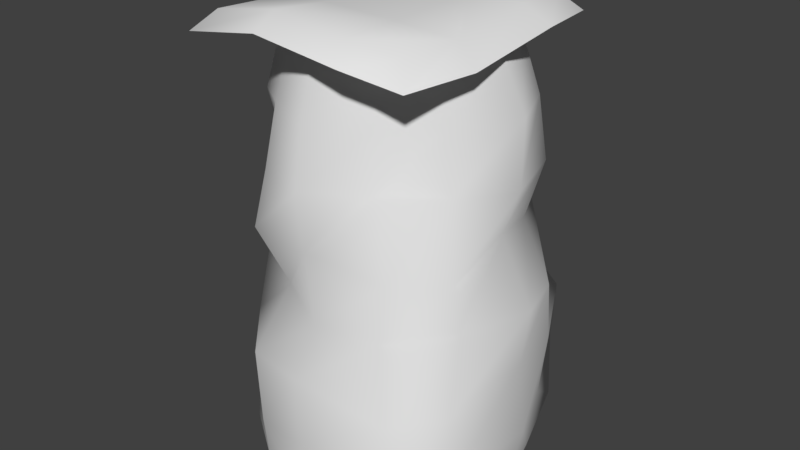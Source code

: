 # Source: cliff.blend  (saved by Blender 2.78.0; exported with 4.5.12 LTS)
import bpy
from mathutils import Matrix  # noqa: F401  (used for matrix-valued properties, if any)

bpy.ops.wm.read_factory_settings(use_empty=True)
scene = bpy.context.scene
scene.name = 'Scene'

# ---- collections
col_collection_1 = bpy.data.collections.new('Collection 1'); scene.collection.children.link(col_collection_1)

# ---- world
world_world = bpy.data.worlds.new('World'); scene.world = world_world
world_world.color = (0.05088, 0.05088, 0.05088)
world_world.use_sun_shadow = False
world_world.sun_shadow_jitter_overblur = 0.0
world_world.cycles.sampling_method = 'MANUAL'

# ---- meshes
me_cylinder_001 = bpy.data.meshes.new('Cylinder.001')
me_cylinder_001.from_pydata([(-0.3007, -0.4531, 3.906), (0.4092, -0.5253, 3.918), (-0.266, 0.3082, 3.863), (0.3338, 0.4275, 3.902), (0.8487, -0.4026, 3.84), (0.8274, 0.3965, 3.914), (-1.106, -0.3405, 3.753), (-1.024, 0.3285, 3.792), (-0.3058, -0.9728, 3.964), (0.4039, -1.027, 3.913), (0.7857, -0.9137, 3.824), (-0.9628, -0.9068, 3.835), (-0.3085, 0.9538, 3.838), (0.3466, 1.061, 3.887), (0.786, 0.9119, 3.888), (-0.8698, 0.8636, 3.751), (1.06, -0.4711, 3.675), (1.035, 0.4654, 3.763), (-1.288, -0.3983, 3.574), (-1.192, 0.3857, 3.62), (-0.35, -1.139, 3.821), (0.4816, -1.203, 3.762), (0.9289, -1.07, 3.657), (-1.12, -1.062, 3.67), (-0.3533, 1.118, 3.673), (0.4144, 1.244, 3.73), (0.9294, 1.069, 3.732), (-1.011, 1.013, 3.572), (0.1591, 1.557, -0.03139), (0.1661, 1.464, 0.5311), (0.6938, 1.367, -0.0581), (0.602, 1.473, 0.5096), (0.9716, 0.5815, -0.07506), (1.074, 0.5433, 0.5713), (1.118, 0.05267, -0.09961), (1.249, 0.07606, 0.5187), (1.216, -0.8514, 0.01227), (1.2, -0.8202, 0.5104), (0.8573, -1.29, -0.05177), (0.8413, -1.203, 0.507), (-0.05441, -1.197, -0.0417), (-0.042, -1.209, 0.5186), (-0.5678, -1.029, -0.06026), (-0.5468, -1.111, 0.4572), (-1.171, -0.5986, -0.07961), (-1.139, -0.5572, 0.5299), (-1.46, 0.02767, -0.0211), (-1.458, -0.03502, 0.527), (-1.079, 0.7171, -0.02767), (-1.171, 0.7052, 0.4494), (-0.6418, 1.01, -0.01055), (-0.61, 0.9924, 0.4859), (0.7117, 1.342, 1.132), (0.1419, 1.541, 1.13), (1.127, 0.5686, 1.123), (1.202, 0.04218, 1.165), (1.191, -0.8399, 1.144), (0.8723, -1.22, 1.107), (-0.05346, -1.2, 1.119), (-0.5897, -1.11, 1.109), (-1.139, -0.528, 1.053), (-1.258, 0.008383, 1.149), (-1.005, 0.6183, 1.092), (-0.622, 1.03, 1.134), (0.5502, 1.023, 1.656), (-0.005879, 1.158, 1.646), (1.119, 0.5339, 1.641), (1.258, 0.06913, 1.666), (1.1, -0.6204, 1.715), (0.6787, -1.045, 1.666), (0.03071, -1.038, 1.596), (-0.4368, -0.8204, 1.679), (-0.9636, -0.5392, 1.707), (-1.126, -0.007752, 1.706), (-0.9152, 0.528, 1.663), (-0.5362, 0.8443, 1.716), (0.5452, 1.034, 2.209), (0.108, 1.161, 2.214), (0.9004, 0.4488, 2.206), (0.9886, 0.02022, 2.25), (1.082, -0.7223, 2.132), (0.737, -1.051, 2.177), (-0.03532, -1.052, 2.18), (-0.5422, -1.065, 2.244), (-0.8632, -0.5129, 2.186), (-1.046, 0.01697, 2.193), (-0.869, 0.5015, 2.185), (-0.515, 0.8366, 2.138), (0.4983, 0.8162, 2.687), (0.0586, 1.03, 2.788), (1.018, 0.5272, 2.705), (1.131, 0.03089, 2.654), (0.9325, -0.5308, 2.738), (0.4578, -0.8324, 2.709), (-0.03242, -1.121, 2.71), (-0.5056, -0.9543, 2.702), (-0.8512, -0.4665, 2.746), (-1.057, 0.08318, 2.715), (-0.9297, 0.5656, 2.685), (-0.4985, 0.813, 2.649), (0.5333, 0.8839, 3.195), (0.009002, 0.9646, 3.2), (0.935, 0.5164, 3.218), (1.094, 0.09922, 3.189), (0.8163, -0.4973, 3.19), (0.47, -0.8307, 3.262), (-0.0412, -1.034, 3.202), (-0.4915, -0.8268, 3.209), (-0.8501, -0.5688, 3.161), (-1.097, 0.02522, 3.198), (-0.8826, 0.5658, 3.213), (-0.4903, 0.8709, 3.194), (0.4046, 0.7326, 3.738), (-0.0826, 0.8396, 3.781), (0.7657, 0.4707, 3.732), (0.9462, -0.07492, 3.779), (0.7741, -0.4636, 3.781), (0.4772, -0.732, 3.777), (-0.01202, -0.8893, 3.774), (-0.4189, -0.6784, 3.755), (-0.7597, -0.424, 3.774), (-0.9032, 0.001015, 3.753), (-0.7608, 0.4671, 3.765), (-0.4406, 0.7348, 3.777)], [], [(0, 1, 3, 2), (3, 1, 4, 5), (0, 2, 7, 6), (0, 6, 11, 8), (4, 1, 9, 10), (1, 0, 8, 9), (7, 2, 12, 15), (3, 5, 14, 13), (2, 3, 13, 12), (13, 14, 26, 25), (14, 5, 17, 26), (8, 11, 23, 20), (15, 12, 24, 27), (4, 10, 22, 16), (11, 6, 18, 23), (9, 8, 20, 21), (12, 13, 25, 24), (6, 7, 19, 18), (7, 15, 27, 19), (5, 4, 16, 17), (10, 9, 21, 22), (28, 29, 31, 30), (30, 31, 33, 32), (32, 33, 35, 34), (34, 35, 37, 36), (36, 37, 39, 38), (38, 39, 41, 40), (40, 41, 43, 42), (42, 43, 45, 44), (44, 45, 47, 46), (46, 47, 49, 48), (45, 43, 59, 60), (48, 49, 51, 50), (50, 51, 29, 28), (57, 56, 68, 69), (43, 41, 58, 59), (41, 39, 57, 58), (39, 37, 56, 57), (37, 35, 55, 56), (29, 51, 63, 53), (31, 29, 53, 52), (35, 33, 54, 55), (51, 49, 62, 63), (33, 31, 52, 54), (49, 47, 61, 62), (47, 45, 60, 61), (72, 71, 83, 84), (53, 63, 75, 65), (54, 52, 64, 66), (61, 60, 72, 73), (58, 57, 69, 70), (55, 54, 66, 67), (62, 61, 73, 74), (59, 58, 70, 71), (56, 55, 67, 68), (63, 62, 74, 75), (52, 53, 65, 64), (60, 59, 71, 72), (76, 77, 89, 88), (69, 68, 80, 81), (65, 75, 87, 77), (66, 64, 76, 78), (73, 72, 84, 85), (70, 69, 81, 82), (67, 66, 78, 79), (74, 73, 85, 86), (71, 70, 82, 83), (68, 67, 79, 80), (75, 74, 86, 87), (64, 65, 77, 76), (99, 98, 110, 111), (84, 83, 95, 96), (81, 80, 92, 93), (77, 87, 99, 89), (78, 76, 88, 90), (85, 84, 96, 97), (82, 81, 93, 94), (79, 78, 90, 91), (86, 85, 97, 98), (83, 82, 94, 95), (80, 79, 91, 92), (87, 86, 98, 99), (104, 103, 115, 116), (88, 89, 101, 100), (96, 95, 107, 108), (93, 92, 104, 105), (89, 99, 111, 101), (90, 88, 100, 102), (97, 96, 108, 109), (94, 93, 105, 106), (91, 90, 102, 103), (98, 97, 109, 110), (95, 94, 106, 107), (92, 91, 103, 104), (111, 110, 122, 123), (100, 101, 113, 112), (108, 107, 119, 120), (105, 104, 116, 117), (101, 111, 123, 113), (102, 100, 112, 114), (109, 108, 120, 121), (106, 105, 117, 118), (103, 102, 114, 115), (110, 109, 121, 122), (107, 106, 118, 119)])
me_cylinder_001.polygons.foreach_set('use_smooth', [True] * 105)
_uv = me_cylinder_001.uv_layers.new(name='UVMap')
_uv.uv.foreach_set('vector', [0.1497, 0.004466, 0.01228, 0.004466, 0.01228, 0.1418, 0.1497, 0.1418, 0.1506, 0.3494, 0.288, 0.3494, 0.288, 0.2812, 0.1506, 0.2812, 0.288, 0.004466, 0.1506, 0.004466, 0.1506, 0.1418, 0.288, 0.1418, 0.3572, 0.2802, 0.3572, 0.1428, 0.289, 0.1428, 0.289, 0.2802, 0.288, 0.4195, 0.2198, 0.4195, 0.2198, 0.4877, 0.288, 0.4877, 0.01228, 0.3494, 0.1497, 0.3494, 0.1497, 0.2812, 0.01228, 0.2812, 0.1497, 0.1428, 0.01228, 0.1428, 0.01228, 0.2802, 0.1497, 0.2802, 0.3572, 0.004466, 0.289, 0.004466, 0.289, 0.1418, 0.3572, 0.1418, 0.288, 0.1428, 0.1506, 0.1428, 0.1506, 0.2802, 0.288, 0.2802, 0.2188, 0.4195, 0.1506, 0.4195, 0.1506, 0.4877, 0.2188, 0.4877, 0.1506, 0.4185, 0.288, 0.4185, 0.288, 0.3503, 0.1506, 0.3503, 0.4264, 0.2802, 0.4264, 0.1428, 0.3582, 0.1428, 0.3582, 0.2802, 0.289, 0.3494, 0.4264, 0.3494, 0.4264, 0.2812, 0.289, 0.2812, 0.4955, 0.2812, 0.4273, 0.2812, 0.4273, 0.3494, 0.4955, 0.3494, 0.4955, 0.1418, 0.4955, 0.004466, 0.4273, 0.004466, 0.4273, 0.1418, 0.01228, 0.4877, 0.1497, 0.4877, 0.1497, 0.4195, 0.01228, 0.4195, 0.4955, 0.2802, 0.4955, 0.1428, 0.4273, 0.1428, 0.4273, 0.2802, 0.289, 0.4185, 0.4264, 0.4185, 0.4264, 0.3503, 0.289, 0.3503, 0.4264, 0.1418, 0.4264, 0.004466, 0.3582, 0.004466, 0.3582, 0.1418, 0.01228, 0.4185, 0.1497, 0.4185, 0.1497, 0.3503, 0.01228, 0.3503, 0.3572, 0.4195, 0.289, 0.4195, 0.289, 0.4877, 0.3572, 0.4877, 0.1286, 0.5572, 0.1286, 0.5975, 0.1689, 0.5975, 0.1689, 0.5572, 0.1689, 0.5572, 0.1689, 0.5975, 0.2092, 0.5975, 0.2092, 0.5572, 0.2092, 0.5572, 0.2092, 0.5975, 0.2494, 0.5975, 0.2494, 0.5572, 0.2494, 0.5572, 0.2494, 0.5975, 0.2897, 0.5975, 0.2897, 0.5572, 0.2897, 0.5572, 0.2897, 0.5975, 0.33, 0.5975, 0.33, 0.5572, 0.33, 0.5572, 0.33, 0.5975, 0.3703, 0.5975, 0.3703, 0.5572, 0.3703, 0.5572, 0.3703, 0.5975, 0.4106, 0.5975, 0.4106, 0.5572, 0.4106, 0.5572, 0.4106, 0.5975, 0.4508, 0.5975, 0.4508, 0.5572, 0.4508, 0.5572, 0.4508, 0.5975, 0.4911, 0.5975, 0.4911, 0.5572, 0.007748, 0.5572, 0.007748, 0.5975, 0.04803, 0.5975, 0.04803, 0.5572, 0.4508, 0.5975, 0.4106, 0.5975, 0.4106, 0.6378, 0.4508, 0.6378, 0.04803, 0.5572, 0.04803, 0.5975, 0.08831, 0.5975, 0.08831, 0.5572, 0.08831, 0.5572, 0.08831, 0.5975, 0.1286, 0.5975, 0.1286, 0.5572, 0.33, 0.6378, 0.2897, 0.6378, 0.2897, 0.6781, 0.33, 0.6781, 0.4106, 0.5975, 0.3703, 0.5975, 0.3703, 0.6378, 0.4106, 0.6378, 0.3703, 0.5975, 0.33, 0.5975, 0.33, 0.6378, 0.3703, 0.6378, 0.33, 0.5975, 0.2897, 0.5975, 0.2897, 0.6378, 0.33, 0.6378, 0.2897, 0.5975, 0.2494, 0.5975, 0.2494, 0.6378, 0.2897, 0.6378, 0.1286, 0.5975, 0.08831, 0.5975, 0.08831, 0.6378, 0.1286, 0.6378, 0.1689, 0.5975, 0.1286, 0.5975, 0.1286, 0.6378, 0.1689, 0.6378, 0.2494, 0.5975, 0.2092, 0.5975, 0.2092, 0.6378, 0.2494, 0.6378, 0.08831, 0.5975, 0.04803, 0.5975, 0.04803, 0.6378, 0.08831, 0.6378, 0.2092, 0.5975, 0.1689, 0.5975, 0.1689, 0.6378, 0.2092, 0.6378, 0.04803, 0.5975, 0.007748, 0.5975, 0.007748, 0.6378, 0.04803, 0.6378, 0.4911, 0.5975, 0.4508, 0.5975, 0.4508, 0.6378, 0.4911, 0.6378, 0.4508, 0.6781, 0.4106, 0.6781, 0.4106, 0.7183, 0.4508, 0.7183, 0.1286, 0.6378, 0.08831, 0.6378, 0.08831, 0.6781, 0.1286, 0.6781, 0.2092, 0.6378, 0.1689, 0.6378, 0.1689, 0.6781, 0.2092, 0.6781, 0.4911, 0.6378, 0.4508, 0.6378, 0.4508, 0.6781, 0.4911, 0.6781, 0.3703, 0.6378, 0.33, 0.6378, 0.33, 0.6781, 0.3703, 0.6781, 0.2494, 0.6378, 0.2092, 0.6378, 0.2092, 0.6781, 0.2494, 0.6781, 0.04803, 0.6378, 0.007748, 0.6378, 0.007748, 0.6781, 0.04803, 0.6781, 0.4106, 0.6378, 0.3703, 0.6378, 0.3703, 0.6781, 0.4106, 0.6781, 0.2897, 0.6378, 0.2494, 0.6378, 0.2494, 0.6781, 0.2897, 0.6781, 0.08831, 0.6378, 0.04803, 0.6378, 0.04803, 0.6781, 0.08831, 0.6781, 0.1689, 0.6378, 0.1286, 0.6378, 0.1286, 0.6781, 0.1689, 0.6781, 0.4508, 0.6378, 0.4106, 0.6378, 0.4106, 0.6781, 0.4508, 0.6781, 0.1689, 0.7183, 0.1286, 0.7183, 0.1286, 0.7586, 0.1689, 0.7586, 0.33, 0.6781, 0.2897, 0.6781, 0.2897, 0.7183, 0.33, 0.7183, 0.1286, 0.6781, 0.08831, 0.6781, 0.08831, 0.7183, 0.1286, 0.7183, 0.2092, 0.6781, 0.1689, 0.6781, 0.1689, 0.7183, 0.2092, 0.7183, 0.4911, 0.6781, 0.4508, 0.6781, 0.4508, 0.7183, 0.4911, 0.7183, 0.3703, 0.6781, 0.33, 0.6781, 0.33, 0.7183, 0.3703, 0.7183, 0.2494, 0.6781, 0.2092, 0.6781, 0.2092, 0.7183, 0.2494, 0.7183, 0.04803, 0.6781, 0.007748, 0.6781, 0.007748, 0.7183, 0.04803, 0.7183, 0.4106, 0.6781, 0.3703, 0.6781, 0.3703, 0.7183, 0.4106, 0.7183, 0.2897, 0.6781, 0.2494, 0.6781, 0.2494, 0.7183, 0.2897, 0.7183, 0.08831, 0.6781, 0.04803, 0.6781, 0.04803, 0.7183, 0.08831, 0.7183, 0.1689, 0.6781, 0.1286, 0.6781, 0.1286, 0.7183, 0.1689, 0.7183, 0.08831, 0.7586, 0.04803, 0.7586, 0.04803, 0.7989, 0.08831, 0.7989, 0.4508, 0.7183, 0.4106, 0.7183, 0.4106, 0.7586, 0.4508, 0.7586, 0.33, 0.7183, 0.2897, 0.7183, 0.2897, 0.7586, 0.33, 0.7586, 0.1286, 0.7183, 0.08831, 0.7183, 0.08831, 0.7586, 0.1286, 0.7586, 0.2092, 0.7183, 0.1689, 0.7183, 0.1689, 0.7586, 0.2092, 0.7586, 0.4911, 0.7183, 0.4508, 0.7183, 0.4508, 0.7586, 0.4911, 0.7586, 0.3703, 0.7183, 0.33, 0.7183, 0.33, 0.7586, 0.3703, 0.7586, 0.2494, 0.7183, 0.2092, 0.7183, 0.2092, 0.7586, 0.2494, 0.7586, 0.04803, 0.7183, 0.007748, 0.7183, 0.007748, 0.7586, 0.04803, 0.7586, 0.4106, 0.7183, 0.3703, 0.7183, 0.3703, 0.7586, 0.4106, 0.7586, 0.2897, 0.7183, 0.2494, 0.7183, 0.2494, 0.7586, 0.2897, 0.7586, 0.08831, 0.7183, 0.04803, 0.7183, 0.04803, 0.7586, 0.08831, 0.7586, 0.2897, 0.7989, 0.2494, 0.7989, 0.2494, 0.8392, 0.2897, 0.8392, 0.1689, 0.7586, 0.1286, 0.7586, 0.1286, 0.7989, 0.1689, 0.7989, 0.4508, 0.7586, 0.4106, 0.7586, 0.4106, 0.7989, 0.4508, 0.7989, 0.33, 0.7586, 0.2897, 0.7586, 0.2897, 0.7989, 0.33, 0.7989, 0.1286, 0.7586, 0.08831, 0.7586, 0.08831, 0.7989, 0.1286, 0.7989, 0.2092, 0.7586, 0.1689, 0.7586, 0.1689, 0.7989, 0.2092, 0.7989, 0.4911, 0.7586, 0.4508, 0.7586, 0.4508, 0.7989, 0.4911, 0.7989, 0.3703, 0.7586, 0.33, 0.7586, 0.33, 0.7989, 0.3703, 0.7989, 0.2494, 0.7586, 0.2092, 0.7586, 0.2092, 0.7989, 0.2494, 0.7989, 0.04803, 0.7586, 0.007748, 0.7586, 0.007748, 0.7989, 0.04803, 0.7989, 0.4106, 0.7586, 0.3703, 0.7586, 0.3703, 0.7989, 0.4106, 0.7989, 0.2897, 0.7586, 0.2494, 0.7586, 0.2494, 0.7989, 0.2897, 0.7989, 0.08831, 0.7989, 0.04803, 0.7989, 0.04803, 0.8392, 0.08831, 0.8392, 0.1689, 0.7989, 0.1286, 0.7989, 0.1286, 0.8392, 0.1689, 0.8392, 0.4508, 0.7989, 0.4106, 0.7989, 0.4106, 0.8392, 0.4508, 0.8392, 0.33, 0.7989, 0.2897, 0.7989, 0.2897, 0.8392, 0.33, 0.8392, 0.1286, 0.7989, 0.08831, 0.7989, 0.08831, 0.8392, 0.1286, 0.8392, 0.2092, 0.7989, 0.1689, 0.7989, 0.1689, 0.8392, 0.2092, 0.8392, 0.4911, 0.7989, 0.4508, 0.7989, 0.4508, 0.8392, 0.4911, 0.8392, 0.3703, 0.7989, 0.33, 0.7989, 0.33, 0.8392, 0.3703, 0.8392, 0.2494, 0.7989, 0.2092, 0.7989, 0.2092, 0.8392, 0.2494, 0.8392, 0.04803, 0.7989, 0.007748, 0.7989, 0.007748, 0.8392, 0.04803, 0.8392, 0.4106, 0.7989, 0.3703, 0.7989, 0.3703, 0.8392, 0.4106, 0.8392])
me_cylinder_001.use_remesh_preserve_volume = False
me_cylinder_001.use_remesh_preserve_attributes = False
me_cylinder_001.use_mirror_vertex_groups = False
me_cylinder_001.update()

# ---- objects
ob_cylinder = bpy.data.objects.new('Cylinder', me_cylinder_001)

# ---- transforms, parenting, visibility, modifiers, constraints
ob_cylinder.location = (0.0, 0.0, 0.0)
ob_cylinder.lineart.crease_threshold = 0.0

# ---- collection membership
col_collection_1.objects.link(ob_cylinder)

# ---- scene / render settings (as saved in the file)
scene.frame_start = 1; scene.frame_end = 250; scene.frame_set(1)
scene.render.engine = 'BLENDER_EEVEE_NEXT'
scene.render.resolution_percentage = 50
scene.render.dither_intensity = 0.0
scene.cycles.use_denoising = False
scene.cycles.samples = 128
scene.cycles.sampling_pattern = 'TABULATED_SOBOL'
scene.cycles.light_sampling_threshold = 0.0
scene.cycles.use_adaptive_sampling = False
scene.cycles.use_light_tree = False
scene.cycles.blur_glossy = 0.0
scene.cycles.sample_clamp_indirect = 0.0
scene.view_settings.view_transform = 'Standard'
bpy.context.view_layer.update()

# ---- added for rendering (the .blend has no active camera and no usable light): camera, sun
cam_auto = bpy.data.cameras.new('AutoCamera')
cam_auto.lens = 50.0
cam_auto.sensor_width = 36.0
cam_auto.clip_end = 1000.0
ob_auto_camera = bpy.data.objects.new('AutoCamera', cam_auto)
scene.collection.objects.link(ob_auto_camera)
ob_auto_camera.location = (5.13288, -6.14745, 6.11955)
ob_auto_camera.rotation_euler = (1.09748, -7.21219e-08, 0.694738)
scene.camera = ob_auto_camera
light_auto_sun = bpy.data.lights.new('AutoSun', 'SUN')
light_auto_sun.energy = 3.0
light_auto_sun.angle = 0.0523599
ob_auto_sun = bpy.data.objects.new('AutoSun', light_auto_sun)
scene.collection.objects.link(ob_auto_sun)
ob_auto_sun.rotation_euler = (0.872665, 0.174533, 0.523599)
bpy.context.view_layer.update()
